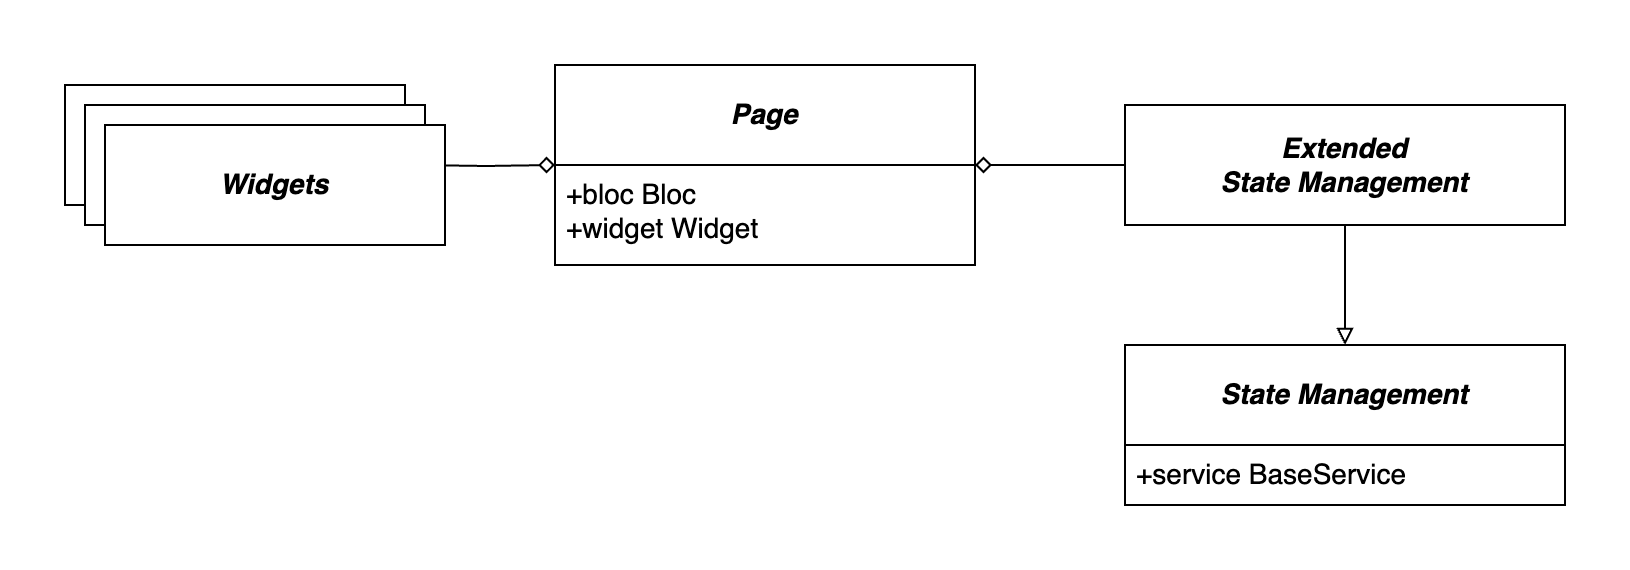

The diagram above was exported from draw.io. Its source (the exported page's mxGraphModel, read from the mxfile embedded in the PNG):
<mxGraphModel dx="2092" dy="1814" grid="1" gridSize="10" guides="1" tooltips="1" connect="1" arrows="1" fold="1" page="1" pageScale="1" pageWidth="850" pageHeight="1100" math="0" shadow="0">
  <root>
    <mxCell id="0" />
    <mxCell id="1" parent="0" />
    <mxCell id="5Zt496ToX8BM46z72Ep7-27" value="&lt;b&gt;&lt;i&gt;State&amp;nbsp;Management&lt;br&gt;&lt;/i&gt;&lt;/b&gt;" style="swimlane;childLayout=stackLayout;horizontal=1;startSize=50;horizontalStack=0;rounded=0;fontSize=14;fontStyle=0;strokeWidth=1;resizeParent=0;resizeLast=1;shadow=0;dashed=0;align=center;arcSize=4;whiteSpace=wrap;html=1;swimlaneFillColor=default;labelBorderColor=none;fillColor=default;" parent="1" vertex="1">
      <mxGeometry x="-280" y="-920" width="220" height="80" as="geometry" />
    </mxCell>
    <mxCell id="5Zt496ToX8BM46z72Ep7-28" value="&lt;font style=&quot;font-size: 14px;&quot;&gt;+service BaseService&lt;/font&gt;" style="align=left;strokeColor=none;fillColor=none;spacingLeft=4;fontSize=12;verticalAlign=top;resizable=0;rotatable=0;part=1;html=1;strokeWidth=1;" parent="5Zt496ToX8BM46z72Ep7-27" vertex="1">
      <mxGeometry y="50" width="220" height="30" as="geometry" />
    </mxCell>
    <mxCell id="5Zt496ToX8BM46z72Ep7-29" style="edgeStyle=orthogonalEdgeStyle;rounded=0;orthogonalLoop=1;jettySize=auto;html=1;entryX=0;entryY=0.5;entryDx=0;entryDy=0;endArrow=diamond;endFill=0;strokeWidth=1;" parent="1" target="5Zt496ToX8BM46z72Ep7-31" edge="1">
      <mxGeometry relative="1" as="geometry">
        <mxPoint x="-635" y="-1010" as="sourcePoint" />
      </mxGeometry>
    </mxCell>
    <mxCell id="5Zt496ToX8BM46z72Ep7-30" value="&lt;b&gt;&lt;i&gt;&lt;font style=&quot;font-size: 14px;&quot;&gt;Widget&lt;br&gt;&lt;/font&gt;&lt;/i&gt;&lt;/b&gt;" style="rounded=0;whiteSpace=wrap;html=1;fontSize=14;fontStyle=0;startSize=50;strokeWidth=1;shadow=0;dashed=0;arcSize=4;" parent="1" vertex="1">
      <mxGeometry x="-810" y="-1050" width="170" height="60" as="geometry" />
    </mxCell>
    <mxCell id="5Zt496ToX8BM46z72Ep7-31" value="&lt;b&gt;&lt;i&gt;Page&lt;/i&gt;&lt;/b&gt;" style="swimlane;childLayout=stackLayout;horizontal=1;startSize=50;horizontalStack=0;rounded=0;fontSize=14;fontStyle=0;strokeWidth=1;resizeParent=0;resizeLast=1;shadow=0;dashed=0;align=center;arcSize=4;whiteSpace=wrap;html=1;swimlaneFillColor=default;" parent="1" vertex="1">
      <mxGeometry x="-565" y="-1060" width="210" height="100" as="geometry" />
    </mxCell>
    <mxCell id="5Zt496ToX8BM46z72Ep7-32" value="&lt;font style=&quot;font-size: 14px;&quot;&gt;+bloc Bloc&lt;br&gt;+widget Widget&lt;/font&gt;" style="align=left;strokeColor=none;fillColor=none;spacingLeft=4;fontSize=12;verticalAlign=top;resizable=0;rotatable=0;part=1;html=1;strokeWidth=1;" parent="5Zt496ToX8BM46z72Ep7-31" vertex="1">
      <mxGeometry y="50" width="210" height="50" as="geometry" />
    </mxCell>
    <mxCell id="5Zt496ToX8BM46z72Ep7-33" style="edgeStyle=orthogonalEdgeStyle;rounded=0;orthogonalLoop=1;jettySize=auto;html=1;exitX=0;exitY=0.5;exitDx=0;exitDy=0;entryX=1;entryY=0;entryDx=0;entryDy=0;endArrow=diamond;endFill=0;strokeWidth=1;" parent="1" source="5Zt496ToX8BM46z72Ep7-34" target="5Zt496ToX8BM46z72Ep7-32" edge="1">
      <mxGeometry relative="1" as="geometry">
        <Array as="points">
          <mxPoint x="-340" y="-1010" />
          <mxPoint x="-340" y="-1010" />
        </Array>
      </mxGeometry>
    </mxCell>
    <mxCell id="5Zt496ToX8BM46z72Ep7-34" value="&lt;span&gt;&lt;span&gt;&lt;font style=&quot;&quot;&gt;&lt;b style=&quot;font-size: 14px;&quot;&gt;&lt;i&gt;Extended&lt;br&gt;State&amp;nbsp;&lt;/i&gt;&lt;/b&gt;&lt;b&gt;&lt;i&gt;Management&lt;/i&gt;&lt;/b&gt;&lt;br&gt;&lt;/font&gt;&lt;/span&gt;&lt;/span&gt;" style="rounded=0;whiteSpace=wrap;html=1;fontStyle=0;fontSize=14;startSize=50;strokeWidth=1;shadow=0;dashed=0;arcSize=4;" parent="1" vertex="1">
      <mxGeometry x="-280" y="-1040" width="220" height="60" as="geometry" />
    </mxCell>
    <mxCell id="5Zt496ToX8BM46z72Ep7-35" value="&lt;b&gt;&lt;i&gt;&lt;font style=&quot;font-size: 14px;&quot;&gt;Widget&lt;br&gt;&lt;/font&gt;&lt;/i&gt;&lt;/b&gt;" style="rounded=0;whiteSpace=wrap;html=1;fontSize=14;fontStyle=0;startSize=50;strokeWidth=1;shadow=0;dashed=0;arcSize=4;" parent="1" vertex="1">
      <mxGeometry x="-800" y="-1040" width="170" height="60" as="geometry" />
    </mxCell>
    <mxCell id="5Zt496ToX8BM46z72Ep7-36" value="&lt;b&gt;&lt;i&gt;&lt;font style=&quot;font-size: 14px;&quot;&gt;Widgets&lt;br&gt;&lt;/font&gt;&lt;/i&gt;&lt;/b&gt;" style="rounded=0;whiteSpace=wrap;html=1;fontSize=14;fontStyle=0;startSize=50;strokeWidth=1;shadow=0;dashed=0;arcSize=4;" parent="1" vertex="1">
      <mxGeometry x="-790" y="-1030" width="170" height="60" as="geometry" />
    </mxCell>
    <mxCell id="5Zt496ToX8BM46z72Ep7-37" style="edgeStyle=orthogonalEdgeStyle;rounded=0;orthogonalLoop=1;jettySize=auto;html=1;endArrow=block;endFill=0;strokeWidth=1;entryX=0.5;entryY=0;entryDx=0;entryDy=0;" parent="1" source="5Zt496ToX8BM46z72Ep7-34" target="5Zt496ToX8BM46z72Ep7-27" edge="1">
      <mxGeometry relative="1" as="geometry">
        <mxPoint x="-170" y="-970" as="sourcePoint" />
        <mxPoint x="-465" y="-920" as="targetPoint" />
        <Array as="points" />
      </mxGeometry>
    </mxCell>
  </root>
</mxGraphModel>